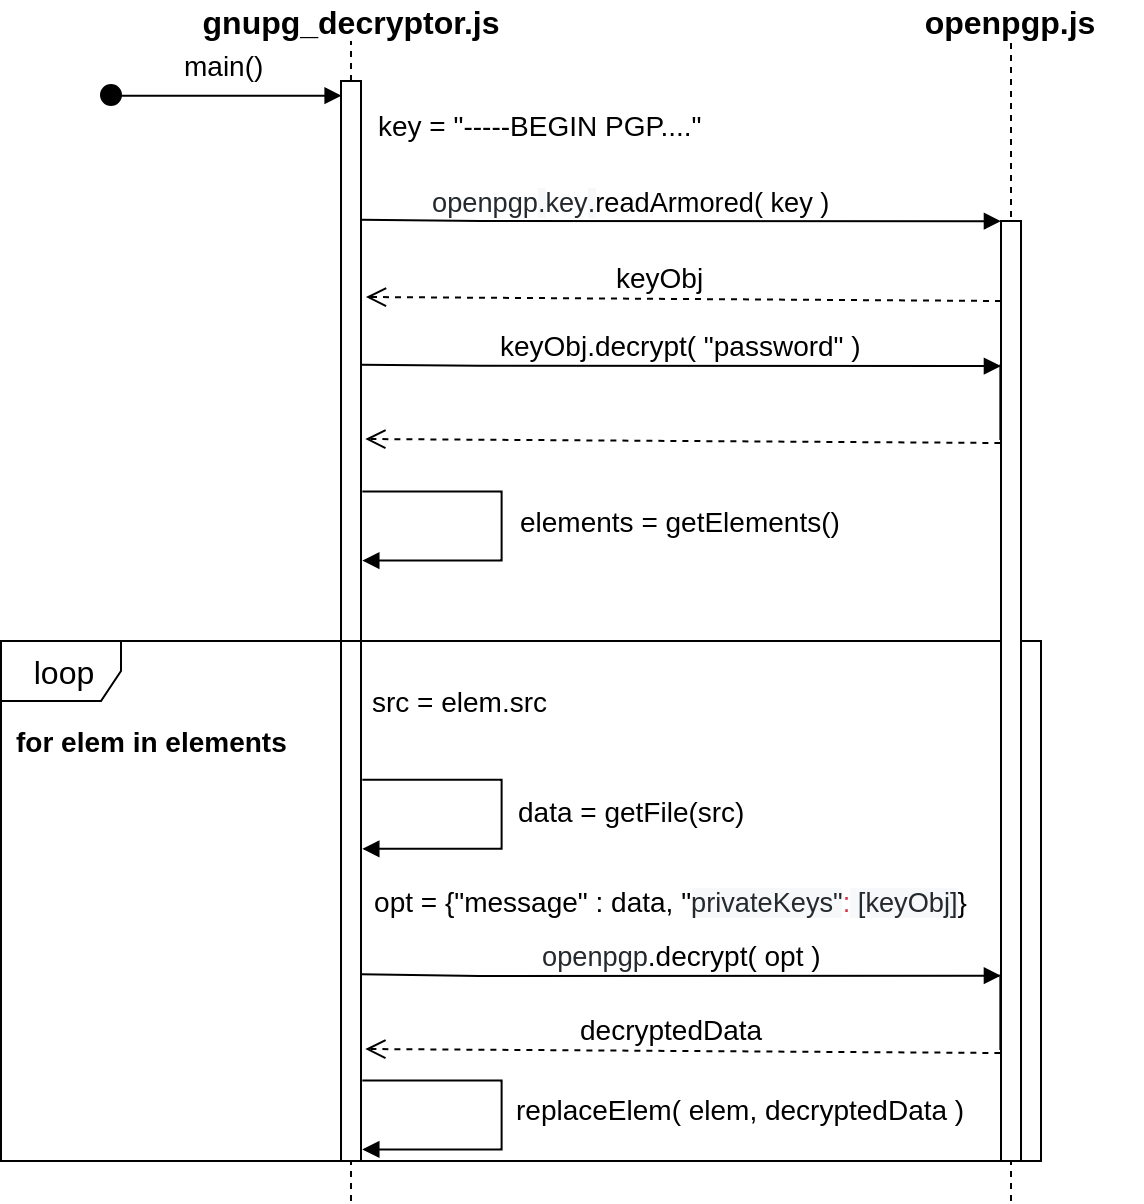

The diagram above was exported from draw.io. Its source (the exported page's mxGraphModel, read from the mxfile embedded in the PNG):
<mxGraphModel dx="819" dy="443" grid="1" gridSize="10" guides="1" tooltips="1" connect="1" arrows="1" fold="1" page="1" pageScale="1" pageWidth="1169" pageHeight="827" math="0" shadow="0">
  <root>
    <mxCell id="0" />
    <mxCell id="1" parent="0" />
    <mxCell id="KNCIt6xb_PuOtcv2kGwX-2" value="gnupg_decryptor.js" style="text;html=1;strokeColor=none;fillColor=none;align=center;verticalAlign=middle;whiteSpace=wrap;rounded=0;fontStyle=1;fontSize=16;" vertex="1" parent="1">
      <mxGeometry x="260" y="120" width="130" height="20" as="geometry" />
    </mxCell>
    <mxCell id="KNCIt6xb_PuOtcv2kGwX-7" value="openpgp.js" style="text;html=1;strokeColor=none;fillColor=none;align=center;verticalAlign=middle;whiteSpace=wrap;rounded=0;fontStyle=1;fontSize=16;" vertex="1" parent="1">
      <mxGeometry x="590" y="120" width="130" height="20" as="geometry" />
    </mxCell>
    <mxCell id="KNCIt6xb_PuOtcv2kGwX-8" value="" style="endArrow=none;dashed=1;html=1;entryX=0.5;entryY=1;entryDx=0;entryDy=0;" edge="1" parent="1" source="KNCIt6xb_PuOtcv2kGwX-10" target="KNCIt6xb_PuOtcv2kGwX-2">
      <mxGeometry width="50" height="50" relative="1" as="geometry">
        <mxPoint x="320" y="720" as="sourcePoint" />
        <mxPoint x="310" y="160" as="targetPoint" />
      </mxGeometry>
    </mxCell>
    <mxCell id="KNCIt6xb_PuOtcv2kGwX-9" value="" style="endArrow=none;dashed=1;html=1;entryX=0.5;entryY=1;entryDx=0;entryDy=0;" edge="1" parent="1">
      <mxGeometry width="50" height="50" relative="1" as="geometry">
        <mxPoint x="655" y="720" as="sourcePoint" />
        <mxPoint x="655" y="140" as="targetPoint" />
      </mxGeometry>
    </mxCell>
    <mxCell id="KNCIt6xb_PuOtcv2kGwX-10" value="" style="rounded=0;whiteSpace=wrap;html=1;" vertex="1" parent="1">
      <mxGeometry x="320" y="160" width="10" height="540" as="geometry" />
    </mxCell>
    <mxCell id="KNCIt6xb_PuOtcv2kGwX-11" value="" style="endArrow=none;dashed=1;html=1;entryX=0.5;entryY=1;entryDx=0;entryDy=0;" edge="1" parent="1" target="KNCIt6xb_PuOtcv2kGwX-10">
      <mxGeometry width="50" height="50" relative="1" as="geometry">
        <mxPoint x="325" y="720" as="sourcePoint" />
        <mxPoint x="325" y="140" as="targetPoint" />
      </mxGeometry>
    </mxCell>
    <mxCell id="KNCIt6xb_PuOtcv2kGwX-24" value="" style="endArrow=block;html=1;endFill=1;exitX=1;exitY=0.5;exitDx=0;exitDy=0;edgeStyle=orthogonalEdgeStyle;rounded=0;entryX=0.055;entryY=0.014;entryDx=0;entryDy=0;entryPerimeter=0;" edge="1" parent="1" source="KNCIt6xb_PuOtcv2kGwX-26" target="KNCIt6xb_PuOtcv2kGwX-10">
      <mxGeometry width="50" height="50" relative="1" as="geometry">
        <mxPoint x="130" y="230" as="sourcePoint" />
        <mxPoint x="310" y="167" as="targetPoint" />
        <Array as="points">
          <mxPoint x="270" y="167" />
        </Array>
      </mxGeometry>
    </mxCell>
    <mxCell id="KNCIt6xb_PuOtcv2kGwX-25" value="" style="endArrow=block;html=1;endFill=1;exitX=1.537;exitY=0.015;exitDx=0;exitDy=0;exitPerimeter=0;edgeStyle=orthogonalEdgeStyle;rounded=0;entryX=1.037;entryY=0.111;entryDx=0;entryDy=0;entryPerimeter=0;" edge="1" parent="1">
      <mxGeometry width="50" height="50" relative="1" as="geometry">
        <mxPoint x="330.3699999999999" y="365.25" as="sourcePoint" />
        <mxPoint x="330.655172413793" y="399.79310344827593" as="targetPoint" />
        <Array as="points">
          <mxPoint x="400" y="365" />
          <mxPoint x="400" y="400" />
        </Array>
      </mxGeometry>
    </mxCell>
    <mxCell id="KNCIt6xb_PuOtcv2kGwX-26" value="" style="ellipse;whiteSpace=wrap;html=1;aspect=fixed;fillColor=#000000;" vertex="1" parent="1">
      <mxGeometry x="200" y="162" width="10" height="10" as="geometry" />
    </mxCell>
    <mxCell id="KNCIt6xb_PuOtcv2kGwX-30" value="main()" style="text;html=1;align=center;verticalAlign=middle;resizable=0;points=[];autosize=1;fontSize=14;" vertex="1" parent="1">
      <mxGeometry x="232" y="142" width="60" height="20" as="geometry" />
    </mxCell>
    <mxCell id="KNCIt6xb_PuOtcv2kGwX-31" value="elements = getElements()" style="text;html=1;align=center;verticalAlign=middle;resizable=0;points=[];autosize=1;fontSize=14;" vertex="1" parent="1">
      <mxGeometry x="400" y="370" width="180" height="20" as="geometry" />
    </mxCell>
    <mxCell id="KNCIt6xb_PuOtcv2kGwX-43" value="&lt;font style=&quot;font-size: 16px&quot;&gt;loop&lt;/font&gt;" style="shape=umlFrame;whiteSpace=wrap;html=1;" vertex="1" parent="1">
      <mxGeometry x="150" y="440" width="520" height="260" as="geometry" />
    </mxCell>
    <mxCell id="KNCIt6xb_PuOtcv2kGwX-44" value="&lt;font color=&quot;#000000&quot; style=&quot;font-size: 14px&quot;&gt;for elem in elements&lt;/font&gt;" style="text;html=1;align=center;verticalAlign=middle;resizable=0;points=[];autosize=1;fontSize=14;fontColor=#FFFFFF;fontStyle=1" vertex="1" parent="1">
      <mxGeometry x="150" y="480" width="150" height="20" as="geometry" />
    </mxCell>
    <mxCell id="KNCIt6xb_PuOtcv2kGwX-45" value="&lt;font color=&quot;#000000&quot;&gt;src = elem.src&lt;/font&gt;" style="text;html=1;align=center;verticalAlign=middle;resizable=0;points=[];autosize=1;fontSize=14;fontColor=#FFFFFF;" vertex="1" parent="1">
      <mxGeometry x="330" y="460" width="100" height="20" as="geometry" />
    </mxCell>
    <mxCell id="KNCIt6xb_PuOtcv2kGwX-46" value="" style="endArrow=block;html=1;endFill=1;exitX=1.537;exitY=0.015;exitDx=0;exitDy=0;exitPerimeter=0;edgeStyle=orthogonalEdgeStyle;rounded=0;entryX=1.037;entryY=0.111;entryDx=0;entryDy=0;entryPerimeter=0;" edge="1" parent="1">
      <mxGeometry width="50" height="50" relative="1" as="geometry">
        <mxPoint x="330.685172413793" y="509.6503448275863" as="sourcePoint" />
        <mxPoint x="330.685172413793" y="544.133103448276" as="targetPoint" />
        <Array as="points">
          <mxPoint x="400.03" y="509.34000000000003" />
          <mxPoint x="400.03" y="544.34" />
        </Array>
      </mxGeometry>
    </mxCell>
    <mxCell id="KNCIt6xb_PuOtcv2kGwX-48" value="&lt;font color=&quot;#000000&quot;&gt;data = getFile(src)&lt;/font&gt;" style="text;html=1;align=center;verticalAlign=middle;resizable=0;points=[];autosize=1;fontSize=14;fontColor=#FFFFFF;" vertex="1" parent="1">
      <mxGeometry x="400" y="515" width="130" height="20" as="geometry" />
    </mxCell>
    <mxCell id="KNCIt6xb_PuOtcv2kGwX-49" value="key = &quot;-----BEGIN PGP....&quot;" style="text;html=1;align=center;verticalAlign=middle;resizable=0;points=[];autosize=1;fontSize=14;fontColor=#000000;" vertex="1" parent="1">
      <mxGeometry x="330" y="172" width="180" height="20" as="geometry" />
    </mxCell>
    <mxCell id="KNCIt6xb_PuOtcv2kGwX-52" value="" style="endArrow=block;html=1;endFill=1;exitX=1;exitY=0.5;exitDx=0;exitDy=0;edgeStyle=orthogonalEdgeStyle;rounded=0;" edge="1" parent="1">
      <mxGeometry width="50" height="50" relative="1" as="geometry">
        <mxPoint x="329.6555172413793" y="229.65965517241384" as="sourcePoint" />
        <mxPoint x="650" y="230" as="targetPoint" />
        <Array as="points">
          <mxPoint x="389.69" y="229.97" />
        </Array>
      </mxGeometry>
    </mxCell>
    <mxCell id="KNCIt6xb_PuOtcv2kGwX-53" value="&lt;span class=&quot;pl-smi&quot; style=&quot;color: rgb(36 , 41 , 46) ; font-family: , &amp;#34;consolas&amp;#34; , &amp;#34;liberation mono&amp;#34; , &amp;#34;menlo&amp;#34; , monospace ; font-size: 13.6px ; box-sizing: border-box&quot;&gt;openpgp&lt;/span&gt;&lt;span style=&quot;background-color: rgb(246 , 248 , 250) ; color: rgb(36 , 41 , 46) ; font-family: , &amp;#34;consolas&amp;#34; , &amp;#34;liberation mono&amp;#34; , &amp;#34;menlo&amp;#34; , monospace ; font-size: 13.6px&quot;&gt;.&lt;/span&gt;&lt;span class=&quot;pl-smi&quot; style=&quot;color: rgb(36 , 41 , 46) ; font-family: , &amp;#34;consolas&amp;#34; , &amp;#34;liberation mono&amp;#34; , &amp;#34;menlo&amp;#34; , monospace ; font-size: 13.6px ; box-sizing: border-box&quot;&gt;key&lt;/span&gt;&lt;span style=&quot;background-color: rgb(246 , 248 , 250) ; color: rgb(36 , 41 , 46) ; font-family: , &amp;#34;consolas&amp;#34; , &amp;#34;liberation mono&amp;#34; , &amp;#34;menlo&amp;#34; , monospace ; font-size: 13.6px&quot;&gt;.&lt;/span&gt;&lt;span class=&quot;pl-en&quot; style=&quot;font-size: 13.6px ; box-sizing: border-box&quot;&gt;readArmored( key )&lt;/span&gt;" style="text;html=1;align=center;verticalAlign=middle;resizable=0;points=[];autosize=1;fontSize=14;fontColor=#000000;" vertex="1" parent="1">
      <mxGeometry x="360" y="210" width="210" height="20" as="geometry" />
    </mxCell>
    <mxCell id="KNCIt6xb_PuOtcv2kGwX-54" value="keyObj" style="html=1;verticalAlign=bottom;endArrow=open;dashed=1;endSize=8;labelBackgroundColor=none;fontSize=14;fontColor=#000000;entryX=1.248;entryY=0.2;entryDx=0;entryDy=0;entryPerimeter=0;" edge="1" parent="1" target="KNCIt6xb_PuOtcv2kGwX-10">
      <mxGeometry x="0.0708" y="-1" relative="1" as="geometry">
        <mxPoint x="650" y="270" as="sourcePoint" />
        <mxPoint x="570" y="270" as="targetPoint" />
        <mxPoint as="offset" />
      </mxGeometry>
    </mxCell>
    <mxCell id="KNCIt6xb_PuOtcv2kGwX-63" value="" style="endArrow=block;html=1;endFill=1;exitX=1;exitY=0.5;exitDx=0;exitDy=0;edgeStyle=orthogonalEdgeStyle;rounded=0;" edge="1" parent="1">
      <mxGeometry width="50" height="50" relative="1" as="geometry">
        <mxPoint x="329.6555172413793" y="301.65827586206893" as="sourcePoint" />
        <mxPoint x="649.6555172413794" y="302.34793103448277" as="targetPoint" />
        <Array as="points">
          <mxPoint x="389.38" y="302.18" />
        </Array>
      </mxGeometry>
    </mxCell>
    <mxCell id="KNCIt6xb_PuOtcv2kGwX-65" value="" style="rounded=0;whiteSpace=wrap;html=1;labelBackgroundColor=none;fillColor=#ffffff;fontSize=14;fontColor=#000000;" vertex="1" parent="1">
      <mxGeometry x="649.69" y="302.21" width="10" height="36.79" as="geometry" />
    </mxCell>
    <mxCell id="KNCIt6xb_PuOtcv2kGwX-66" value="keyObj.decrypt( &quot;password&quot; )" style="text;html=1;align=center;verticalAlign=middle;resizable=0;points=[];autosize=1;fontSize=14;fontColor=#000000;" vertex="1" parent="1">
      <mxGeometry x="390" y="282" width="200" height="20" as="geometry" />
    </mxCell>
    <mxCell id="KNCIt6xb_PuOtcv2kGwX-70" value="" style="html=1;verticalAlign=bottom;endArrow=open;dashed=1;endSize=8;labelBackgroundColor=none;fontSize=14;fontColor=#000000;entryX=1.248;entryY=0.2;entryDx=0;entryDy=0;entryPerimeter=0;" edge="1" parent="1">
      <mxGeometry x="0.0708" y="-1" relative="1" as="geometry">
        <mxPoint x="649.6899999999998" y="341" as="sourcePoint" />
        <mxPoint x="332.17" y="339.0000000000001" as="targetPoint" />
        <mxPoint as="offset" />
      </mxGeometry>
    </mxCell>
    <mxCell id="KNCIt6xb_PuOtcv2kGwX-71" value="opt = {&quot;message&quot; : data, &quot;&lt;span style=&quot;background-color: rgb(246 , 248 , 250) ; color: rgb(36 , 41 , 46) ; font-family: , &amp;#34;consolas&amp;#34; , &amp;#34;liberation mono&amp;#34; , &amp;#34;menlo&amp;#34; , monospace ; font-size: 13.6px&quot;&gt;privateKeys&quot;&lt;/span&gt;&lt;span class=&quot;pl-k&quot; style=&quot;font-family: , &amp;#34;consolas&amp;#34; , &amp;#34;liberation mono&amp;#34; , &amp;#34;menlo&amp;#34; , monospace ; font-size: 13.6px ; box-sizing: border-box ; color: rgb(215 , 58 , 73)&quot;&gt;:&lt;/span&gt;&lt;span style=&quot;background-color: rgb(246 , 248 , 250) ; color: rgb(36 , 41 , 46) ; font-family: , &amp;#34;consolas&amp;#34; , &amp;#34;liberation mono&amp;#34; , &amp;#34;menlo&amp;#34; , monospace ; font-size: 13.6px&quot;&gt; [keyObj]&lt;/span&gt;&lt;span&gt;}&lt;/span&gt;" style="text;html=1;align=center;verticalAlign=middle;resizable=0;points=[];autosize=1;fontSize=14;fontColor=#000000;" vertex="1" parent="1">
      <mxGeometry x="330" y="560" width="310" height="20" as="geometry" />
    </mxCell>
    <mxCell id="KNCIt6xb_PuOtcv2kGwX-72" value="" style="endArrow=block;html=1;endFill=1;exitX=1;exitY=0.5;exitDx=0;exitDy=0;edgeStyle=orthogonalEdgeStyle;rounded=0;" edge="1" parent="1">
      <mxGeometry width="50" height="50" relative="1" as="geometry">
        <mxPoint x="329.9655172413793" y="606.8620689655172" as="sourcePoint" />
        <mxPoint x="649.9655172413793" y="607.551724137931" as="targetPoint" />
        <Array as="points">
          <mxPoint x="389.38" y="607.1800000000001" />
        </Array>
      </mxGeometry>
    </mxCell>
    <mxCell id="KNCIt6xb_PuOtcv2kGwX-73" value="" style="rounded=0;whiteSpace=wrap;html=1;labelBackgroundColor=none;fillColor=#ffffff;fontSize=14;fontColor=#000000;" vertex="1" parent="1">
      <mxGeometry x="649.69" y="607.21" width="10" height="36.79" as="geometry" />
    </mxCell>
    <mxCell id="KNCIt6xb_PuOtcv2kGwX-74" value="&lt;span style=&quot;color: rgb(36 , 41 , 46) ; font-size: 13.6px&quot;&gt;openpgp&lt;/span&gt;.decrypt( opt )" style="text;html=1;align=center;verticalAlign=middle;resizable=0;points=[];autosize=1;fontSize=14;fontColor=#000000;" vertex="1" parent="1">
      <mxGeometry x="415" y="587" width="150" height="20" as="geometry" />
    </mxCell>
    <mxCell id="KNCIt6xb_PuOtcv2kGwX-75" value="" style="html=1;verticalAlign=bottom;endArrow=open;dashed=1;endSize=8;labelBackgroundColor=none;fontSize=14;fontColor=#000000;entryX=1.248;entryY=0.2;entryDx=0;entryDy=0;entryPerimeter=0;" edge="1" parent="1">
      <mxGeometry x="0.0708" y="-1" relative="1" as="geometry">
        <mxPoint x="649.6899999999998" y="646" as="sourcePoint" />
        <mxPoint x="332.1700000000001" y="644.0000000000001" as="targetPoint" />
        <mxPoint as="offset" />
      </mxGeometry>
    </mxCell>
    <mxCell id="KNCIt6xb_PuOtcv2kGwX-76" value="decryptedData" style="text;html=1;align=center;verticalAlign=middle;resizable=0;points=[];autosize=1;fontSize=14;fontColor=#000000;" vertex="1" parent="1">
      <mxGeometry x="430" y="624" width="110" height="20" as="geometry" />
    </mxCell>
    <mxCell id="KNCIt6xb_PuOtcv2kGwX-77" value="" style="endArrow=block;html=1;endFill=1;exitX=1.537;exitY=0.015;exitDx=0;exitDy=0;exitPerimeter=0;edgeStyle=orthogonalEdgeStyle;rounded=0;entryX=1.037;entryY=0.111;entryDx=0;entryDy=0;entryPerimeter=0;" edge="1" parent="1">
      <mxGeometry width="50" height="50" relative="1" as="geometry">
        <mxPoint x="330.655172413793" y="659.6503448275862" as="sourcePoint" />
        <mxPoint x="330.655172413793" y="694.133103448276" as="targetPoint" />
        <Array as="points">
          <mxPoint x="400" y="659.3399999999999" />
          <mxPoint x="400" y="694.3399999999999" />
        </Array>
      </mxGeometry>
    </mxCell>
    <mxCell id="KNCIt6xb_PuOtcv2kGwX-78" value="replaceElem( elem, decryptedData )" style="text;html=1;align=center;verticalAlign=middle;resizable=0;points=[];autosize=1;fontSize=14;" vertex="1" parent="1">
      <mxGeometry x="400" y="664.3399999999999" width="240" height="20" as="geometry" />
    </mxCell>
    <mxCell id="KNCIt6xb_PuOtcv2kGwX-58" value="" style="rounded=0;whiteSpace=wrap;html=1;labelBackgroundColor=none;fillColor=#ffffff;fontSize=14;fontColor=#000000;" vertex="1" parent="1">
      <mxGeometry x="650" y="230" width="10" height="470" as="geometry" />
    </mxCell>
  </root>
</mxGraphModel>